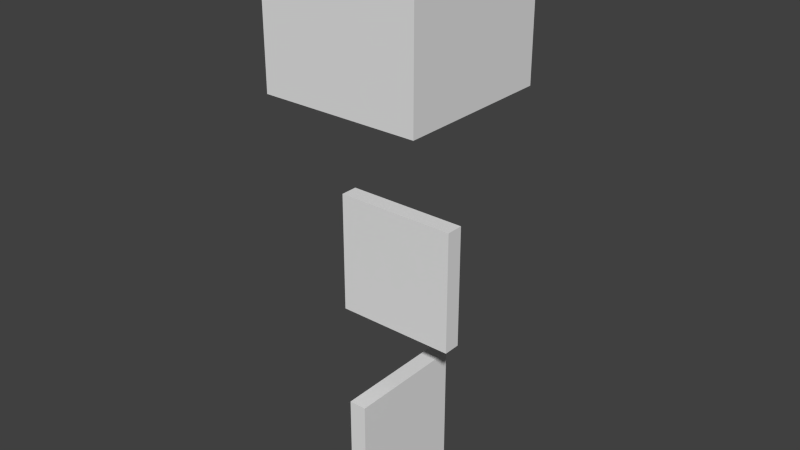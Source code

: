 # Source: cloudsentry_minicloud.blend  (saved by Blender 2.76.0; exported with 4.5.12 LTS)
import bpy
from mathutils import Matrix  # noqa: F401  (used for matrix-valued properties, if any)

bpy.ops.wm.read_factory_settings(use_empty=True)
scene = bpy.context.scene
scene.name = 'Scene'

# ---- collections
col_collection_1 = bpy.data.collections.new('Collection 1'); scene.collection.children.link(col_collection_1)

# ---- world
world_world = bpy.data.worlds.new('World'); scene.world = world_world
world_world.color = (0.05088, 0.05088, 0.05088)
world_world.use_sun_shadow = False
world_world.sun_shadow_jitter_overblur = 0.0
world_world.cycles.sampling_method = 'MANUAL'
world_world.cycles.sample_map_resolution = 256

# ---- meshes
me_cube_003 = bpy.data.meshes.new('Cube.003')
me_cube_003.from_pydata([(-1.0, -1.0, -1.0), (-1.0, -1.0, 1.0), (-1.0, 1.0, -1.0), (-1.0, 1.0, 1.0), (1.0, -1.0, -1.0), (1.0, -1.0, 1.0), (1.0, 1.0, -1.0), (1.0, 1.0, 1.0)], [], [(0, 1, 3, 2), (2, 3, 7, 6), (6, 7, 5, 4), (4, 5, 1, 0), (2, 6, 4, 0), (7, 3, 1, 5)])
_uv = me_cube_003.uv_layers.new(name='UVMap')
_uv.uv.foreach_set('vector', [0.6719, 0.3125, 0.6719, 0.5312, 0.5625, 0.5312, 0.5625, 0.3125, 0.8125, 0.3125, 0.8125, 0.5312, 0.7969, 0.5312, 0.7969, 0.3125, 0.7969, 0.3125, 0.7969, 0.5312, 0.6875, 0.5312, 0.6875, 0.3125, 0.6875, 0.3125, 0.6875, 0.5312, 0.6719, 0.5312, 0.6719, 0.3125, 0.7031, 0.75, 0.6875, 0.75, 0.6875, 0.5312, 0.7031, 0.5312, 0.6875, 0.75, 0.6719, 0.75, 0.6719, 0.5312, 0.6875, 0.5312])
me_cube_003.use_remesh_preserve_volume = False
me_cube_003.use_remesh_preserve_attributes = False
me_cube_003.use_mirror_vertex_groups = False
me_cube_003.update()
me_cube_002 = bpy.data.meshes.new('Cube.002')
me_cube_002.from_pydata([(-1.0, -1.0, -1.0), (-1.0, -1.0, 1.0), (-1.0, 1.0, -1.0), (-1.0, 1.0, 1.0), (1.0, -1.0, -1.0), (1.0, -1.0, 1.0), (1.0, 1.0, -1.0), (1.0, 1.0, 1.0)], [], [(0, 1, 3, 2), (2, 3, 7, 6), (6, 7, 5, 4), (4, 5, 1, 0), (2, 6, 4, 0), (7, 3, 1, 5)])
_uv = me_cube_002.uv_layers.new(name='UVMap')
_uv.uv.foreach_set('vector', [0.5781, 0.75, 0.5781, 0.9688, 0.5625, 0.9688, 0.5625, 0.75, 0.8125, 0.75, 0.8125, 0.9688, 0.7031, 0.9688, 0.7031, 0.75, 0.7031, 0.75, 0.7031, 0.9688, 0.6875, 0.9688, 0.6875, 0.75, 0.6875, 0.75, 0.6875, 0.9688, 0.5781, 0.9688, 0.5781, 0.75, 0.7969, 1.0, 0.6875, 1.0, 0.6875, 0.9688, 0.7969, 0.9688, 0.6875, 1.0, 0.5781, 1.0, 0.5781, 0.9688, 0.6875, 0.9688])
me_cube_002.use_remesh_preserve_volume = False
me_cube_002.use_remesh_preserve_attributes = False
me_cube_002.use_mirror_vertex_groups = False
me_cube_002.update()
me_cube = bpy.data.meshes.new('Cube')
me_cube.from_pydata([(-1.0, -1.0, -1.0), (-1.0, -1.0, 1.0), (-1.0, 1.0, -1.0), (-1.0, 1.0, 1.0), (1.0, -1.0, -1.0), (1.0, -1.0, 1.0), (1.0, 1.0, -1.0), (1.0, 1.0, 1.0)], [], [(0, 1, 3, 2), (2, 3, 7, 6), (6, 7, 5, 4), (4, 5, 1, 0), (2, 6, 4, 0), (7, 3, 1, 5)])
_uv = me_cube.uv_layers.new(name='UVMap')
_uv.uv.foreach_set('vector', [0.1406, 0.4375, 0.1406, 0.7188, 0.0, 0.7188, 0.0, 0.4375, 0.5625, 0.4375, 0.5625, 0.7188, 0.4219, 0.7188, 0.4219, 0.4375, 0.4219, 0.4375, 0.4219, 0.7188, 0.2812, 0.7188, 0.2812, 0.4375, 0.2812, 0.4375, 0.2812, 0.7188, 0.1406, 0.7188, 0.1406, 0.4375, 0.4219, 1.0, 0.2812, 1.0, 0.2812, 0.7188, 0.4219, 0.7188, 0.2812, 1.0, 0.1406, 1.0, 0.1406, 0.7188, 0.2812, 0.7188])
me_cube.use_remesh_preserve_volume = False
me_cube.use_remesh_preserve_attributes = False
me_cube.use_mirror_vertex_groups = False
me_cube.update()

# ---- objects
ob_cube_002 = bpy.data.objects.new('Cube.002', me_cube_003)
ob_cube_001 = bpy.data.objects.new('Cube.001', me_cube_002)
ob_cube = bpy.data.objects.new('Cube', me_cube)

# ---- transforms, parenting, visibility, modifiers, constraints
ob_cube_002.location = (0.0, 0.0, 0.0)
ob_cube_002.scale = (0.1, 0.7, 0.7)
ob_cube_002.lineart.crease_threshold = 0.0
ob_cube_001.location = (0.0, 0.0, 2.04)
ob_cube_001.scale = (0.7, 0.1, 0.7)
ob_cube_001.lineart.crease_threshold = 0.0
ob_cube.location = (0.0, 0.0, 4.929)
ob_cube.scale = (0.9, 0.9, 0.9)
ob_cube.lineart.crease_threshold = 0.0

# ---- collection membership
col_collection_1.objects.link(ob_cube_002)
col_collection_1.objects.link(ob_cube_001)
col_collection_1.objects.link(ob_cube)

# ---- scene / render settings (as saved in the file)
scene.frame_start = 1; scene.frame_end = 250; scene.frame_set(1)
scene.render.engine = 'BLENDER_EEVEE_NEXT'
scene.render.resolution_percentage = 50
scene.render.dither_intensity = 0.0
scene.render.film_transparent = True
scene.cycles.use_denoising = False
scene.cycles.samples = 10
scene.cycles.sampling_pattern = 'TABULATED_SOBOL'
scene.cycles.light_sampling_threshold = 0.0
scene.cycles.use_adaptive_sampling = False
scene.cycles.use_light_tree = False
scene.cycles.blur_glossy = 0.0
scene.cycles.pixel_filter_type = 'GAUSSIAN'
scene.cycles.sample_clamp_indirect = 0.0
scene.view_settings.view_transform = 'Standard'
bpy.context.view_layer.update()

# ---- added for rendering (the .blend has no active camera and no usable light): camera, sun
cam_auto = bpy.data.cameras.new('AutoCamera')
cam_auto.lens = 50.0
cam_auto.sensor_width = 36.0
cam_auto.clip_end = 1000.0
ob_auto_camera = bpy.data.objects.new('AutoCamera', cam_auto)
scene.collection.objects.link(ob_auto_camera)
ob_auto_camera.location = (6.48328, -7.77994, 7.75089)
ob_auto_camera.rotation_euler = (1.09748, -7.21219e-08, 0.694738)
scene.camera = ob_auto_camera
light_auto_sun = bpy.data.lights.new('AutoSun', 'SUN')
light_auto_sun.energy = 3.0
light_auto_sun.angle = 0.0523599
ob_auto_sun = bpy.data.objects.new('AutoSun', light_auto_sun)
scene.collection.objects.link(ob_auto_sun)
ob_auto_sun.rotation_euler = (0.872665, 0.174533, 0.523599)
bpy.context.view_layer.update()
